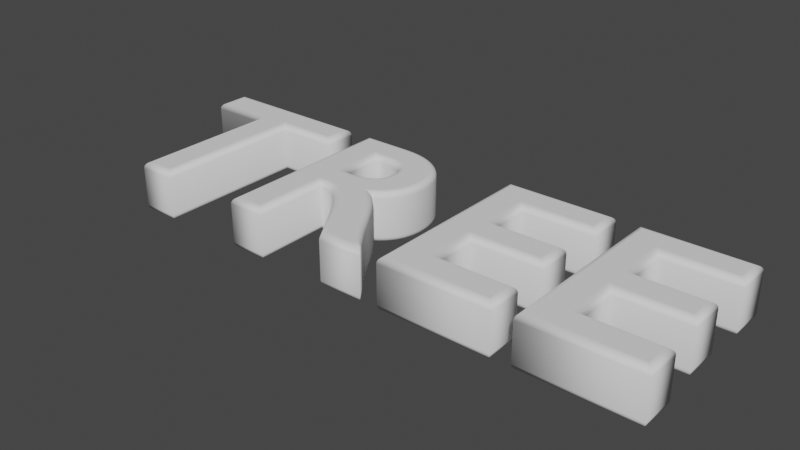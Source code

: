 # Source: TREEText.blend  (saved by Blender 3.6.11; exported with 4.5.12 LTS)
import bpy
from mathutils import Matrix  # noqa: F401  (used for matrix-valued properties, if any)

bpy.ops.wm.read_factory_settings(use_empty=True)
scene = bpy.context.scene
scene.name = 'Scene'

# ---- collections
col_collection = bpy.data.collections.new('Collection'); scene.collection.children.link(col_collection)

# ---- world
world_world = bpy.data.worlds.new('World'); scene.world = world_world
world_world.use_nodes = True; world_world.node_tree.nodes.clear()
_N = world_world.node_tree.nodes; _L = world_world.node_tree.links
n0 = _N.new('ShaderNodeOutputWorld'); n0.name = 'World Output'; n0.location = (300, 300)
n1 = _N.new('ShaderNodeBackground'); n1.name = 'Background'; n1.location = (10, 300)
n1.inputs[0].default_value = (0.05088, 0.05088, 0.05088, 1.0)
_L.new(n1.outputs[0], n0.inputs[0])
n0.is_active_output = True
world_world.color = (0.05088, 0.05088, 0.05088)
world_world.use_sun_shadow = False
world_world.sun_shadow_jitter_overblur = 0.0

# ---- curves / text
txt_tree = bpy.data.curves.new('TREE', 'FONT')
txt_tree.dimensions = '2D'
txt_tree.body = 'T'
txt_tree.bevel_profile.use_clip = True
txt_tree.extrude = 0.16
txt_tree.bevel_depth = 0.05
txt_tree.size = 2.111
txt_tree_001 = bpy.data.curves.new('TREE.001', 'FONT')
txt_tree_001.dimensions = '2D'
txt_tree_001.body = 'R'
txt_tree_001.bevel_profile.use_clip = True
txt_tree_001.extrude = 0.16
txt_tree_001.bevel_depth = 0.05
txt_tree_001.size = 2.111
txt_tree_002 = bpy.data.curves.new('TREE.002', 'FONT')
txt_tree_002.dimensions = '2D'
txt_tree_002.body = 'E'
txt_tree_002.bevel_profile.use_clip = True
txt_tree_002.extrude = 0.16
txt_tree_002.bevel_depth = 0.05
txt_tree_002.size = 2.111
txt_tree_003 = bpy.data.curves.new('TREE.003', 'FONT')
txt_tree_003.dimensions = '2D'
txt_tree_003.body = 'E'
txt_tree_003.bevel_profile.use_clip = True
txt_tree_003.extrude = 0.16
txt_tree_003.bevel_depth = 0.05
txt_tree_003.size = 2.111

# ---- objects
ob_tree = bpy.data.objects.new('TREE', txt_tree)
ob_tree_001 = bpy.data.objects.new('TREE.001', txt_tree_001)
ob_tree_002 = bpy.data.objects.new('TREE.002', txt_tree_002)
ob_tree_003 = bpy.data.objects.new('TREE.003', txt_tree_003)

# ---- transforms, parenting, visibility, modifiers, constraints
ob_tree.location = (0.01953, 0.0, 0.0)
ob_tree_001.location = (1.392, 0.0, 0.0)
ob_tree_002.location = (2.805, 0.0, 0.0)
ob_tree_003.location = (3.902, 0.0, 0.0)

# ---- collection membership
col_collection.objects.link(ob_tree)
col_collection.objects.link(ob_tree_001)
col_collection.objects.link(ob_tree_002)
col_collection.objects.link(ob_tree_003)

# ---- scene / render settings (as saved in the file)
scene.frame_start = 1; scene.frame_end = 250; scene.frame_set(1)
scene.render.engine = 'BLENDER_EEVEE_NEXT'
scene.cycles.sampling_pattern = 'TABULATED_SOBOL'
scene.view_settings.view_transform = 'Filmic'
bpy.context.view_layer.update()

# ---- added for rendering (the .blend has no active camera and no usable light): camera, sun
cam_auto = bpy.data.cameras.new('AutoCamera')
cam_auto.lens = 50.0
cam_auto.sensor_width = 36.0
cam_auto.clip_end = 1000.0
ob_auto_camera = bpy.data.objects.new('AutoCamera', cam_auto)
scene.collection.objects.link(ob_auto_camera)
ob_auto_camera.location = (7.14933, -4.888, 3.73858)
ob_auto_camera.rotation_euler = (1.09748, -7.21219e-08, 0.694738)
scene.camera = ob_auto_camera
light_auto_sun = bpy.data.lights.new('AutoSun', 'SUN')
light_auto_sun.energy = 3.0
light_auto_sun.angle = 0.0523599
ob_auto_sun = bpy.data.objects.new('AutoSun', light_auto_sun)
scene.collection.objects.link(ob_auto_sun)
ob_auto_sun.rotation_euler = (0.872665, 0.174533, 0.523599)
bpy.context.view_layer.update()
